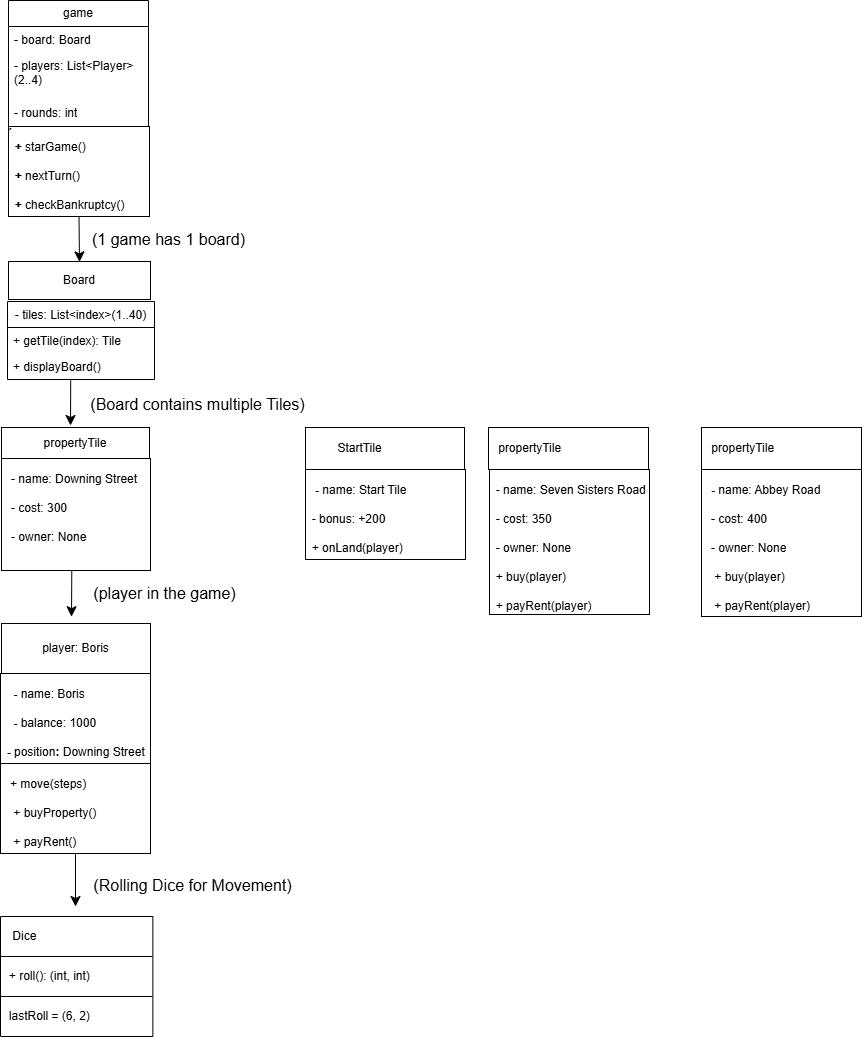

The diagram above was exported from draw.io. Its source (the exported page's mxGraphModel, read from the mxfile embedded in the PNG):
<mxGraphModel dx="2076" dy="2143" grid="0" gridSize="10" guides="1" tooltips="1" connect="1" arrows="1" fold="1" page="0" pageScale="1" pageWidth="827" pageHeight="1169" math="0" shadow="0">
  <root>
    <mxCell id="0" />
    <mxCell id="1" parent="0" />
    <mxCell id="1DSC0XNcUghWCYkGuDGz-1" value="game" style="swimlane;fontStyle=0;childLayout=stackLayout;horizontal=1;startSize=26;fillColor=none;horizontalStack=0;resizeParent=1;resizeParentMax=0;resizeLast=0;collapsible=1;marginBottom=0;whiteSpace=wrap;html=1;" parent="1" vertex="1">
      <mxGeometry x="-633" y="-1209" width="140" height="126" as="geometry" />
    </mxCell>
    <mxCell id="1DSC0XNcUghWCYkGuDGz-2" value="- board: Board" style="text;strokeColor=none;fillColor=none;align=left;verticalAlign=top;spacingLeft=4;spacingRight=4;overflow=hidden;rotatable=0;points=[[0,0.5],[1,0.5]];portConstraint=eastwest;whiteSpace=wrap;html=1;" parent="1DSC0XNcUghWCYkGuDGz-1" vertex="1">
      <mxGeometry y="26" width="140" height="26" as="geometry" />
    </mxCell>
    <mxCell id="1DSC0XNcUghWCYkGuDGz-3" value="- players: List&amp;lt;Player&amp;gt; (2..4)" style="text;strokeColor=none;fillColor=none;align=left;verticalAlign=top;spacingLeft=4;spacingRight=4;overflow=hidden;rotatable=0;points=[[0,0.5],[1,0.5]];portConstraint=eastwest;whiteSpace=wrap;html=1;" parent="1DSC0XNcUghWCYkGuDGz-1" vertex="1">
      <mxGeometry y="52" width="140" height="47" as="geometry" />
    </mxCell>
    <mxCell id="1DSC0XNcUghWCYkGuDGz-4" value="- rounds: int" style="text;strokeColor=none;fillColor=none;align=left;verticalAlign=top;spacingLeft=4;spacingRight=4;overflow=hidden;rotatable=0;points=[[0,0.5],[1,0.5]];portConstraint=eastwest;whiteSpace=wrap;html=1;" parent="1DSC0XNcUghWCYkGuDGz-1" vertex="1">
      <mxGeometry y="99" width="140" height="27" as="geometry" />
    </mxCell>
    <mxCell id="1DSC0XNcUghWCYkGuDGz-6" style="edgeStyle=none;curved=1;rounded=0;orthogonalLoop=1;jettySize=auto;html=1;exitX=0.5;exitY=1;exitDx=0;exitDy=0;fontSize=12;startSize=8;endSize=8;" parent="1" source="1DSC0XNcUghWCYkGuDGz-5" edge="1">
      <mxGeometry relative="1" as="geometry">
        <mxPoint x="-562" y="-947.6000061035156" as="targetPoint" />
      </mxGeometry>
    </mxCell>
    <mxCell id="1DSC0XNcUghWCYkGuDGz-5" value="&lt;b&gt;´&amp;nbsp;&lt;/b&gt;&lt;div&gt;&lt;b&gt;&amp;nbsp; + &lt;/b&gt;starGame()&lt;/div&gt;&lt;div&gt;&lt;br&gt;&lt;/div&gt;&lt;div&gt;&amp;nbsp; &lt;b&gt;+ &lt;/b&gt;nextTurn()&lt;/div&gt;&lt;div&gt;&amp;nbsp;&amp;nbsp;&lt;/div&gt;&lt;div&gt;&amp;nbsp; &lt;b&gt;+ &lt;/b&gt;checkBankruptcy()&lt;/div&gt;" style="verticalAlign=top;align=left;overflow=fill;html=1;whiteSpace=wrap;" parent="1" vertex="1">
      <mxGeometry x="-633" y="-1083" width="141" height="90" as="geometry" />
    </mxCell>
    <mxCell id="1DSC0XNcUghWCYkGuDGz-7" value="(1 game has 1 board)" style="text;html=1;align=center;verticalAlign=middle;resizable=0;points=[];autosize=1;strokeColor=none;fillColor=none;fontSize=16;" parent="1" vertex="1">
      <mxGeometry x="-559" y="-986" width="171" height="31" as="geometry" />
    </mxCell>
    <mxCell id="1DSC0XNcUghWCYkGuDGz-12" value="Board" style="html=1;whiteSpace=wrap;" parent="1" vertex="1">
      <mxGeometry x="-633" y="-948" width="142" height="38" as="geometry" />
    </mxCell>
    <mxCell id="1DSC0XNcUghWCYkGuDGz-13" value="&lt;span style=&quot;font-weight: normal;&quot;&gt;- tiles: List&amp;lt;index&amp;gt;(1..40)&lt;/span&gt;" style="swimlane;fontStyle=1;align=center;verticalAlign=top;childLayout=stackLayout;horizontal=1;startSize=26;horizontalStack=0;resizeParent=1;resizeParentMax=0;resizeLast=0;collapsible=1;marginBottom=0;whiteSpace=wrap;html=1;" parent="1" vertex="1">
      <mxGeometry x="-634" y="-908" width="147" height="78" as="geometry" />
    </mxCell>
    <mxCell id="1DSC0XNcUghWCYkGuDGz-14" value="+ getTile(index): Tile" style="text;strokeColor=none;fillColor=none;align=left;verticalAlign=top;spacingLeft=4;spacingRight=4;overflow=hidden;rotatable=0;points=[[0,0.5],[1,0.5]];portConstraint=eastwest;whiteSpace=wrap;html=1;" parent="1DSC0XNcUghWCYkGuDGz-13" vertex="1">
      <mxGeometry y="26" width="147" height="26" as="geometry" />
    </mxCell>
    <mxCell id="1DSC0XNcUghWCYkGuDGz-16" value="+ displayBoard()" style="text;strokeColor=none;fillColor=none;align=left;verticalAlign=top;spacingLeft=4;spacingRight=4;overflow=hidden;rotatable=0;points=[[0,0.5],[1,0.5]];portConstraint=eastwest;whiteSpace=wrap;html=1;" parent="1DSC0XNcUghWCYkGuDGz-13" vertex="1">
      <mxGeometry y="52" width="147" height="26" as="geometry" />
    </mxCell>
    <mxCell id="1DSC0XNcUghWCYkGuDGz-18" value="" style="endArrow=classic;html=1;rounded=0;fontSize=12;startSize=8;endSize=8;curved=1;exitX=0.43;exitY=1.031;exitDx=0;exitDy=0;exitPerimeter=0;" parent="1" source="1DSC0XNcUghWCYkGuDGz-16" edge="1">
      <mxGeometry width="50" height="50" relative="1" as="geometry">
        <mxPoint x="-358" y="-898" as="sourcePoint" />
        <mxPoint x="-571" y="-784" as="targetPoint" />
      </mxGeometry>
    </mxCell>
    <mxCell id="1DSC0XNcUghWCYkGuDGz-28" value="" style="endArrow=classic;html=1;rounded=0;fontSize=12;startSize=8;endSize=8;curved=1;exitX=0.45;exitY=0.97;exitDx=0;exitDy=0;exitPerimeter=0;" parent="1" edge="1">
      <mxGeometry width="50" height="50" relative="1" as="geometry">
        <mxPoint x="-569.6625" y="-647" as="sourcePoint" />
        <mxPoint x="-570" y="-592.8" as="targetPoint" />
      </mxGeometry>
    </mxCell>
    <mxCell id="1DSC0XNcUghWCYkGuDGz-29" value="(player in the game)" style="text;html=1;align=center;verticalAlign=middle;resizable=0;points=[];autosize=1;strokeColor=none;fillColor=none;fontSize=16;" parent="1" vertex="1">
      <mxGeometry x="-557" y="-632" width="160" height="31" as="geometry" />
    </mxCell>
    <mxCell id="1DSC0XNcUghWCYkGuDGz-30" value="&amp;nbsp; &amp;nbsp;&lt;div&gt;&amp;nbsp; &amp;nbsp;&lt;span style=&quot;background-color: transparent; color: light-dark(rgb(0, 0, 0), rgb(255, 255, 255));&quot;&gt;- name: Downing Street&lt;/span&gt;&lt;/div&gt;&lt;div&gt;&lt;br&gt;&lt;/div&gt;&lt;div&gt;&amp;nbsp; &amp;nbsp;- cost: 300&lt;/div&gt;&lt;div&gt;&lt;br&gt;&lt;/div&gt;&lt;div&gt;&amp;nbsp; &amp;nbsp;- owner: None&amp;nbsp;&amp;nbsp;&lt;/div&gt;" style="verticalAlign=top;align=left;overflow=fill;html=1;whiteSpace=wrap;" parent="1" vertex="1">
      <mxGeometry x="-640" y="-751" width="149" height="112" as="geometry" />
    </mxCell>
    <mxCell id="1DSC0XNcUghWCYkGuDGz-31" value="player: Boris" style="html=1;whiteSpace=wrap;" parent="1" vertex="1">
      <mxGeometry x="-640" y="-586" width="149" height="50" as="geometry" />
    </mxCell>
    <mxCell id="1DSC0XNcUghWCYkGuDGz-32" value="&lt;b&gt;&amp;nbsp;&amp;nbsp;&lt;/b&gt;&lt;div&gt;&lt;b&gt;&amp;nbsp; &amp;nbsp; - &lt;/b&gt;name: Boris&lt;/div&gt;&lt;div&gt;&lt;br&gt;&lt;/div&gt;&lt;div&gt;&amp;nbsp; &amp;nbsp; &lt;b&gt;- &lt;/b&gt;balance: 1000&lt;/div&gt;&lt;div&gt;&amp;nbsp; &amp;nbsp; &amp;nbsp;&lt;/div&gt;&lt;div&gt;&amp;nbsp; &lt;b&gt;- &lt;/b&gt;position&lt;b&gt;: &lt;/b&gt;Downing Street&lt;/div&gt;" style="verticalAlign=top;align=left;overflow=fill;html=1;whiteSpace=wrap;" parent="1" vertex="1">
      <mxGeometry x="-641" y="-536" width="150" height="90" as="geometry" />
    </mxCell>
    <mxCell id="1DSC0XNcUghWCYkGuDGz-33" value="(Board contains multiple Tiles)" style="text;html=1;align=center;verticalAlign=middle;resizable=0;points=[];autosize=1;strokeColor=none;fillColor=none;fontSize=16;" parent="1" vertex="1">
      <mxGeometry x="-560" y="-821" width="232" height="31" as="geometry" />
    </mxCell>
    <mxCell id="1DSC0XNcUghWCYkGuDGz-34" value="&lt;span style=&quot;text-align: left;&quot;&gt;propertyTile&lt;/span&gt;" style="html=1;whiteSpace=wrap;" parent="1" vertex="1">
      <mxGeometry x="-640" y="-782" width="148" height="31" as="geometry" />
    </mxCell>
    <mxCell id="1DSC0XNcUghWCYkGuDGz-35" value="&lt;div&gt;&lt;br&gt;&lt;/div&gt;&lt;div&gt;&amp;nbsp; &amp;nbsp;+ move(steps)&lt;/div&gt;&lt;div&gt;&lt;br&gt;&lt;/div&gt;&lt;div&gt;&amp;nbsp; &amp;nbsp; + buyProperty()&lt;/div&gt;&lt;div&gt;&lt;br&gt;&lt;/div&gt;&lt;div&gt;&amp;nbsp; &amp;nbsp; + payRent()&amp;nbsp;&lt;/div&gt;" style="verticalAlign=top;align=left;overflow=fill;html=1;whiteSpace=wrap;" parent="1" vertex="1">
      <mxGeometry x="-641" y="-446" width="150" height="90" as="geometry" />
    </mxCell>
    <mxCell id="1DSC0XNcUghWCYkGuDGz-36" value="" style="endArrow=classic;html=1;rounded=0;fontSize=12;startSize=8;endSize=8;curved=1;exitX=0.5;exitY=1;exitDx=0;exitDy=0;" parent="1" source="1DSC0XNcUghWCYkGuDGz-35" edge="1">
      <mxGeometry width="50" height="50" relative="1" as="geometry">
        <mxPoint x="-358" y="-118" as="sourcePoint" />
        <mxPoint x="-566" y="-303" as="targetPoint" />
      </mxGeometry>
    </mxCell>
    <mxCell id="1DSC0XNcUghWCYkGuDGz-43" value="(Rolling Dice for Movement)" style="text;html=1;align=center;verticalAlign=middle;resizable=0;points=[];autosize=1;strokeColor=none;fillColor=none;fontSize=16;" parent="1" vertex="1">
      <mxGeometry x="-557" y="-340" width="216" height="31" as="geometry" />
    </mxCell>
    <mxCell id="1DSC0XNcUghWCYkGuDGz-54" value="" style="shape=table;startSize=0;container=1;collapsible=0;childLayout=tableLayout;" parent="1" vertex="1">
      <mxGeometry x="-641" y="-293" width="152.35000610351562" height="120" as="geometry" />
    </mxCell>
    <mxCell id="1DSC0XNcUghWCYkGuDGz-55" value="" style="shape=tableRow;horizontal=0;startSize=0;swimlaneHead=0;swimlaneBody=0;strokeColor=inherit;top=0;left=0;bottom=0;right=0;collapsible=0;dropTarget=0;fillColor=none;points=[[0,0.5],[1,0.5]];portConstraint=eastwest;" parent="1DSC0XNcUghWCYkGuDGz-54" vertex="1">
      <mxGeometry width="152.35000610351562" height="40" as="geometry" />
    </mxCell>
    <mxCell id="1DSC0XNcUghWCYkGuDGz-56" value="Dice&amp;nbsp; &amp;nbsp; &amp;nbsp; &amp;nbsp; &amp;nbsp; &amp;nbsp; &amp;nbsp; &amp;nbsp; &amp;nbsp; &amp;nbsp; &amp;nbsp; &amp;nbsp; &amp;nbsp; &amp;nbsp; &amp;nbsp; &amp;nbsp;" style="shape=partialRectangle;html=1;whiteSpace=wrap;connectable=0;strokeColor=inherit;overflow=hidden;fillColor=none;top=0;left=0;bottom=0;right=0;pointerEvents=1;" parent="1DSC0XNcUghWCYkGuDGz-55" vertex="1">
      <mxGeometry width="152" height="40" as="geometry">
        <mxRectangle width="152" height="40" as="alternateBounds" />
      </mxGeometry>
    </mxCell>
    <mxCell id="1DSC0XNcUghWCYkGuDGz-57" value="" style="shape=tableRow;horizontal=0;startSize=0;swimlaneHead=0;swimlaneBody=0;strokeColor=inherit;top=0;left=0;bottom=0;right=0;collapsible=0;dropTarget=0;fillColor=none;points=[[0,0.5],[1,0.5]];portConstraint=eastwest;" parent="1DSC0XNcUghWCYkGuDGz-54" vertex="1">
      <mxGeometry y="40" width="152.35000610351562" height="40" as="geometry" />
    </mxCell>
    <mxCell id="1DSC0XNcUghWCYkGuDGz-58" value="+ roll(): (int, int)&amp;nbsp; &amp;nbsp; &amp;nbsp; &amp;nbsp; &amp;nbsp; &amp;nbsp; &amp;nbsp; &amp;nbsp;&amp;nbsp;" style="shape=partialRectangle;html=1;whiteSpace=wrap;connectable=0;strokeColor=inherit;overflow=hidden;fillColor=none;top=0;left=0;bottom=0;right=0;pointerEvents=1;" parent="1DSC0XNcUghWCYkGuDGz-57" vertex="1">
      <mxGeometry width="152" height="40" as="geometry">
        <mxRectangle width="152" height="40" as="alternateBounds" />
      </mxGeometry>
    </mxCell>
    <mxCell id="1DSC0XNcUghWCYkGuDGz-59" value="" style="shape=tableRow;horizontal=0;startSize=0;swimlaneHead=0;swimlaneBody=0;strokeColor=inherit;top=0;left=0;bottom=0;right=0;collapsible=0;dropTarget=0;fillColor=none;points=[[0,0.5],[1,0.5]];portConstraint=eastwest;" parent="1DSC0XNcUghWCYkGuDGz-54" vertex="1">
      <mxGeometry y="80" width="152.35000610351562" height="40" as="geometry" />
    </mxCell>
    <mxCell id="1DSC0XNcUghWCYkGuDGz-60" value="lastRoll = (6, 2)&amp;nbsp; &amp;nbsp; &amp;nbsp; &amp;nbsp; &amp;nbsp; &amp;nbsp; &amp;nbsp; &amp;nbsp;&amp;nbsp;" style="shape=partialRectangle;html=1;whiteSpace=wrap;connectable=0;strokeColor=inherit;overflow=hidden;fillColor=none;top=0;left=0;bottom=0;right=0;pointerEvents=1;" parent="1DSC0XNcUghWCYkGuDGz-59" vertex="1">
      <mxGeometry width="152" height="40" as="geometry">
        <mxRectangle width="152" height="40" as="alternateBounds" />
      </mxGeometry>
    </mxCell>
    <mxCell id="1DSC0XNcUghWCYkGuDGz-61" value="StartTile&amp;nbsp; &amp;nbsp; &amp;nbsp; &amp;nbsp; &amp;nbsp; &amp;nbsp; &amp;nbsp; &amp;nbsp;" style="rounded=0;whiteSpace=wrap;html=1;" parent="1" vertex="1">
      <mxGeometry x="-336" y="-782" width="159" height="42" as="geometry" />
    </mxCell>
    <mxCell id="1DSC0XNcUghWCYkGuDGz-62" value="propertyTile&amp;nbsp; &amp;nbsp; &amp;nbsp; &amp;nbsp; &amp;nbsp; &amp;nbsp; &amp;nbsp; &amp;nbsp; &amp;nbsp; &amp;nbsp; &amp;nbsp; &amp;nbsp;" style="rounded=0;whiteSpace=wrap;html=1;" parent="1" vertex="1">
      <mxGeometry x="-153" y="-782" width="160" height="42" as="geometry" />
    </mxCell>
    <mxCell id="1DSC0XNcUghWCYkGuDGz-63" value="&lt;div&gt;&lt;br&gt;&lt;/div&gt;&lt;div&gt;&amp;nbsp; - name: Seven Sisters Road&lt;/div&gt;&lt;div&gt;&lt;br&gt;&lt;/div&gt;&lt;div&gt;&amp;nbsp; - cost: 350&amp;nbsp;&lt;/div&gt;&lt;div&gt;&amp;nbsp; &amp;nbsp;&lt;/div&gt;&lt;div&gt;&amp;nbsp; - owner: None&amp;nbsp;&lt;/div&gt;&lt;div&gt;&lt;br&gt;&lt;/div&gt;&lt;div&gt;&amp;nbsp; + buy(player)&lt;/div&gt;&lt;div&gt;&lt;br&gt;&lt;/div&gt;&lt;div&gt;&amp;nbsp; + payRent(player)&amp;nbsp;&lt;/div&gt;" style="verticalAlign=top;align=left;overflow=fill;html=1;whiteSpace=wrap;" parent="1" vertex="1">
      <mxGeometry x="-152" y="-740" width="160" height="145" as="geometry" />
    </mxCell>
    <mxCell id="1DSC0XNcUghWCYkGuDGz-64" value="propertyTile&amp;nbsp; &amp;nbsp; &amp;nbsp; &amp;nbsp; &amp;nbsp; &amp;nbsp; &amp;nbsp; &amp;nbsp; &amp;nbsp; &amp;nbsp; &amp;nbsp; &amp;nbsp;" style="rounded=0;whiteSpace=wrap;html=1;" parent="1" vertex="1">
      <mxGeometry x="60" y="-782" width="160" height="42" as="geometry" />
    </mxCell>
    <mxCell id="1DSC0XNcUghWCYkGuDGz-65" value="&lt;b&gt;&amp;nbsp; &amp;nbsp;&lt;/b&gt;&lt;div&gt;&lt;b&gt;&amp;nbsp; &amp;nbsp;- &lt;/b&gt;name: Abbey Road&lt;/div&gt;&lt;div&gt;&amp;nbsp; &amp;nbsp;&lt;/div&gt;&lt;div&gt;&amp;nbsp; &amp;nbsp;- cost: 400&lt;/div&gt;&lt;div&gt;&amp;nbsp;&amp;nbsp;&lt;/div&gt;&lt;div&gt;&amp;nbsp; &amp;nbsp;- owner: None&lt;/div&gt;&lt;div&gt;&lt;br&gt;&lt;/div&gt;&lt;div&gt;&amp;nbsp; &amp;nbsp; + buy(player)&lt;/div&gt;&lt;div&gt;&lt;br&gt;&lt;/div&gt;&lt;div&gt;&amp;nbsp; &amp;nbsp; + payRent(player)&lt;/div&gt;" style="verticalAlign=top;align=left;overflow=fill;html=1;whiteSpace=wrap;" parent="1" vertex="1">
      <mxGeometry x="60" y="-740" width="160" height="147" as="geometry" />
    </mxCell>
    <mxCell id="1DSC0XNcUghWCYkGuDGz-73" value="&lt;b&gt;&amp;nbsp; &amp;nbsp;&lt;/b&gt;&lt;div&gt;&lt;b&gt;&amp;nbsp; &amp;nbsp;- &lt;/b&gt;name: Start Tile&lt;/div&gt;&lt;div&gt;&amp;nbsp;&lt;/div&gt;&lt;div&gt;&amp;nbsp; - bonus: +200&lt;/div&gt;&lt;div&gt;&amp;nbsp;&amp;nbsp;&lt;/div&gt;&lt;div&gt;&amp;nbsp; + onLand(player)&amp;nbsp;&lt;/div&gt;" style="verticalAlign=top;align=left;overflow=fill;html=1;whiteSpace=wrap;" parent="1" vertex="1">
      <mxGeometry x="-336" y="-740" width="160" height="90" as="geometry" />
    </mxCell>
  </root>
</mxGraphModel>